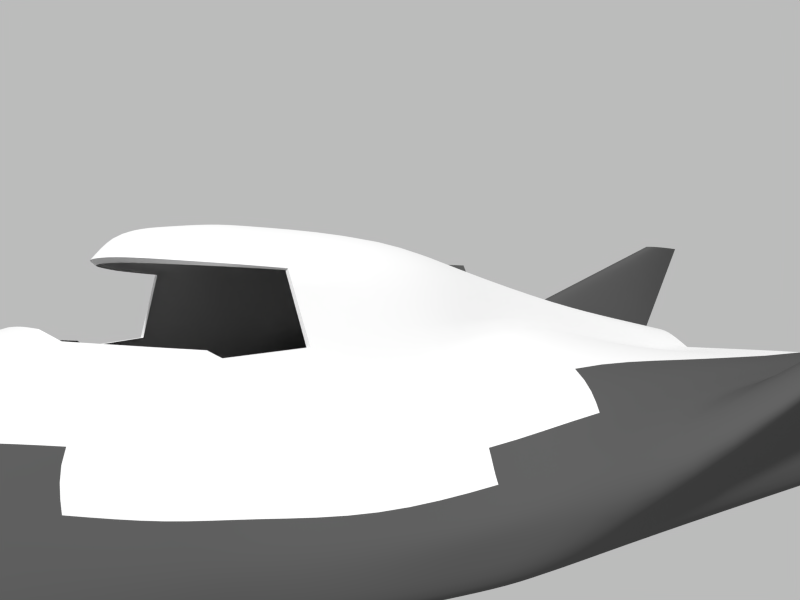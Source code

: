 # Source: dreamchaser.blend  (saved by Blender 2.71.0; exported with 4.5.12 LTS)
import bpy
from mathutils import Matrix  # noqa: F401  (used for matrix-valued properties, if any)

bpy.ops.wm.read_factory_settings(use_empty=True)
scene = bpy.context.scene
scene.name = 'Scene'

# ---- collections
col_collection_1 = bpy.data.collections.new('Collection 1'); scene.collection.children.link(col_collection_1)
col_collection_10 = bpy.data.collections.new('Collection 10'); scene.collection.children.link(col_collection_10)
col_collection_10.hide_render = True
col_collection_10.hide_viewport = True

# ---- materials (node trees are filled in below, after node groups)
mat_body = bpy.data.materials.new('body')
mat_body.alpha_threshold = 0.0
mat_body.use_transparent_shadow = False
mat_body.roughness = 0.5
mat_body.specular_intensity = 1.0
mat_body.line_color = (0.0, 0.0, 0.0, 1.0)
mat_heatshield = bpy.data.materials.new('heatshield')
mat_heatshield.alpha_threshold = 0.0
mat_heatshield.use_transparent_shadow = False
mat_heatshield.diffuse_color = (0.08714, 0.08714, 0.08714, 1.0)
mat_heatshield.roughness = 0.5
mat_heatshield.line_color = (0.0, 0.0, 0.0, 1.0)
mat_window = bpy.data.materials.new('window')
mat_window.alpha_threshold = 0.0
mat_window.use_transparent_shadow = False
mat_window.diffuse_color = (0.2201, 0.2266, 0.1674, 1.0)
mat_window.roughness = 0.5
mat_window.specular_intensity = 1.0
mat_window.line_color = (0.0, 0.0, 0.0, 1.0)
mat_wheel = bpy.data.materials.new('wheel')
mat_wheel.alpha_threshold = 0.0
mat_wheel.use_transparent_shadow = False
mat_wheel.diffuse_color = (0.1329, 0.1329, 0.1329, 1.0)
mat_wheel.roughness = 0.5
mat_wheel.line_color = (0.0, 0.0, 0.0, 1.0)

# ---- material node trees

# ---- world
world_world = bpy.data.worlds.new('World'); scene.world = world_world
world_world.use_nodes = True; world_world.node_tree.nodes.clear()
_N = world_world.node_tree.nodes; _L = world_world.node_tree.links
n0 = _N.new('ShaderNodeOutputWorld'); n0.name = 'World Output'; n0.location = (300, 300)
n1 = _N.new('ShaderNodeBackground'); n1.name = 'Background'; n1.location = (10, 300)
n2 = _N.new('ShaderNodeRGB'); n2.name = 'RGB'; n2.location = (-180, 300)
n2.outputs[0].default_value = (0.5, 0.5, 0.5, 1.0)
_L.new(n1.outputs[0], n0.inputs[0])
_L.new(n2.outputs[0], n1.inputs[0])
n0.is_active_output = True
world_world.color = (0.05088, 0.05088, 0.05088)
world_world.use_sun_shadow = False
world_world.sun_shadow_jitter_overblur = 0.0
world_world.cycles.sampling_method = 'MANUAL'
world_world.cycles.sample_map_resolution = 256

# ---- cameras
cam_camera = bpy.data.cameras.new('camera')
cam_camera.clip_end = 100.0
cam_camera.lens = 35.0
cam_camera.sensor_width = 32.0
cam_camera.sensor_height = 18.0
cam_camera.dof.focus_distance = 0.0
cam_camera.dof.aperture_fstop = 128.0

# ---- meshes
me_body = bpy.data.meshes.new('body')
me_body.from_pydata([(0.0, 3.9, -0.7238), (1.7, 3.9, -0.7238), (2.044, 3.9, -0.7098), (2.142, 3.9, -0.4909), (2.142, 3.9, 0.3713), (0.0, 0.9, -0.7238), (1.597, 0.9, -0.7238), (1.921, 0.9, -0.7098), (2.122, 0.9, -0.2624), (2.046, 0.9, -0.4315), (2.506, 0.8686, -0.01755), (2.142, 3.9, 0.2203), (3.3, 4.6, 1.5), (3.4, 4.0, 1.5), (0.0, -0.9653, -0.7238), (1.597, -0.9653, -0.7238), (1.869, -0.9238, -0.7098), (2.194, -0.2, -0.3504), (2.408, 0.8825, 0.08199), (3.362, 4.0, 1.5), (2.15, -0.2, -0.1166), (2.135, 1.051, 0.2141), (3.32, 4.028, 1.5), (0.7805, -4.025, -0.04262), (2.049, -0.2, 0.05425), (2.06, 3.9, 0.4512), (1.9, 3.9, 0.4911), (0.5, 3.9, 0.4911), (0.0, 3.35e-08, 0.562), (-0.1096, 3.35e-08, 0.5512), (-0.2151, 3.35e-08, 0.5192), (-0.3122, 3.35e-08, 0.4673), (-0.3974, 3.35e-08, 0.3974), (-0.4673, 3.35e-08, 0.3122), (-0.5192, 1.675e-08, 0.2151), (-0.5512, 8.375e-09, 0.1096), (-0.562, 3.993e-15, 4.243e-08), (-0.5512, -8.375e-09, -0.1096), (-0.5192, -1.675e-08, -0.2151), (-0.4673, -3.35e-08, -0.3122), (-0.3974, -3.35e-08, -0.3974), (-0.3122, -3.35e-08, -0.4673), (-0.2151, -3.35e-08, -0.5192), (-0.1096, -3.35e-08, -0.5512), (1.831e-07, -3.35e-08, -0.562), (0.1096, -3.35e-08, -0.5512), (0.2151, -3.35e-08, -0.5192), (0.3122, -3.35e-08, -0.4673), (0.3974, -3.35e-08, -0.3974), (0.4673, -3.35e-08, -0.3122), (0.5192, -1.675e-08, -0.2151), (0.5512, -8.375e-09, -0.1096), (0.562, 6.389e-14, 5.427e-07), (0.5512, 8.375e-09, 0.1096), (0.5192, 1.675e-08, 0.2151), (0.4673, 3.35e-08, 0.3122), (0.3974, 3.35e-08, 0.3974), (0.3122, 3.35e-08, 0.4673), (0.2151, 3.35e-08, 0.5192), (0.1096, 3.35e-08, 0.5512), (0.3031, 3.9, 0.6399), (0.1789, 3.9, 0.6833), (0.0, 3.9, 0.7024), (0.8476, 0.2941, 0.8845), (0.7066, 0.3063, 1.054), (0.3961, 0.3197, 1.233), (0.0, 0.3242, 1.355), (0.0, 1.9, 0.9899), (0.2505, 1.9, 0.9509), (0.4243, 1.9, 0.8622), (0.711, 1.9, 0.6176), (1.932, -0.2, 0.2663), (1.673, 0.04953, 0.5707), (1.765, 1.462, 0.5295), (2.021, 1.354, 0.373), (1.684, -1.772, -0.3059), (1.602, -1.772, -0.1696), (1.001, -1.742, 0.7195), (0.7854, -1.742, 1.192), (0.4067, -1.597, 1.472), (4.778e-10, -1.554, 1.521), (1.456, -1.772, -0.03126), (1.139, -1.749, 0.5246), (1.705, -1.772, -0.4635), (0.0, -1.772, -0.7238), (1.374, -1.772, -0.7238), (1.652, -1.772, -0.7098), (1.311, -2.801, -0.2914), (1.207, -2.789, -0.1077), (1.014, -2.877, 0.2167), (0.8735, -2.365, 0.6609), (1.331, -2.756, -0.4756), (0.0, -2.801, -0.7141), (1.047, -2.801, -0.7141), (1.263, -2.801, -0.7001), (0.4466, -3.95, 0.5509), (0.676, -2.085, 1.214), (0.4066, -1.888, 1.475), (2.653e-10, -1.842, 1.508), (0.3012, -2.511, 1.25), (1.683, -0.8893, -0.1208), (1.579, -0.751, 0.04774), (1.338, -0.6274, 0.3013), (1.137, -0.6705, 0.6499), (0.6175, -0.6151, 1.451), (0.0, -0.6017, 1.494), (0.9328, -0.6473, 1.237), (1.919, -0.9929, -0.2557), (1.84, -1.09, -0.4555), (1.48, -1.331, -0.7238), (1.78, -1.312, -0.7098), (0.0, -1.331, -0.7238), (0.266, -2.378, 1.407), (0.0, -2.376, 1.445), (-1.799e-10, -2.546, 1.259), (0.8368, -2.344, 0.7209), (0.3334, -2.936, 0.7749), (-1.149e-09, -3.026, 0.8536), (0.5465, -3.506, 0.5762), (1.896, -0.5174, -0.7098), (2.029, 0.3612, -0.4309), (1.597, -0.5489, -0.7238), (0.0, -0.5489, -0.7238), (0.9372, -3.72, -0.1352), (0.8515, -3.713, 0.08039), (0.7137, -3.55, 0.354), (1.014, -3.735, -0.3447), (7.681e-09, -3.61, -0.6549), (0.8753, -3.61, -0.6549), (1.054, -3.608, -0.6411), (4.283e-10, -3.503, 0.7393), (0.7692, -3.886, 0.1128), (0.5823, -3.917, 0.3835), (0.7349, -4.118, -0.173), (1.938e-08, -4.28, -0.2692), (0.4447, -4.243, -0.2639), (0.5816, -4.222, -0.2358), (5.996e-10, -3.963, 0.6477), (0.4058, -4.417, 0.2078), (0.3269, -4.278, 0.4087), (0.4028, -4.385, 0.2831), (0.3934, -4.322, 0.3514), (6.118e-10, -4.311, 0.5087), (0.3774, -4.436, 0.1339), (2.832e-08, -4.501, 0.01057), (0.1984, -4.485, 0.03067), (0.3342, -4.441, 0.06357), (0.0, -4.51, 0.2372), (0.2054, -4.49, 0.1418), (5.334e-19, -4.527, 0.1431), (0.2206, -4.468, 0.2285), (0.5251, -3.504, 0.6128), (0.3863, -3.954, 0.5879), (0.2634, -4.259, 0.4564), (0.234, -3.502, 0.6859), (0.271, -3.96, 0.6214), (0.2035, -4.243, 0.4931), (0.2171, -3.012, 0.8406), (0.1196, -3.505, 0.7205), (0.1301, -3.969, 0.6447), (0.1218, -4.274, 0.5075), (-1.277e-10, -4.49, 0.3178), (0.2206, -4.447, 0.3125), (-1.505e-10, -4.455, 0.3794), (0.2174, -4.416, 0.3621), (-2.964e-10, -4.422, 0.4278), (0.1925, -4.367, 0.4234), (-2.143e-10, -4.375, 0.4664), (0.1583, -4.319, 0.4615), (1.38, -2.386, -0.7098), (1.431, -2.386, -0.4859), (1.139, -2.386, -0.7238), (0.0, -2.386, -0.7238), (1.421, -2.386, -0.2973), (1.308, -2.372, -0.1248), (1.162, -2.324, 0.09561), (0.9658, -2.264, 0.5575), (0.877, -2.262, 0.6743), (0.4848, -2.281, 1.207), (2.139, 2.511, 0.2947), (0.0, 3.0, 0.8298), (0.2166, 3.0, 0.8014), (0.367, 3.0, 0.7369), (0.6053, 3.0, 0.5005), (1.9, 3.0, 0.5005), (2.06, 3.0, 0.4512), (3.31, 4.321, 1.5), (0.3866, -2.22, 1.422), (0.5009, -2.307, 1.231), (1.59e-10, -2.181, 1.477), (0.9633, -1.742, 0.7195), (0.7594, -1.742, 1.182), (0.6623, -2.085, 1.197), (0.8429, -2.249, 0.6743), (0.806, -2.321, 0.7209), (0.3026, -2.92, 0.769), (0.3012, -2.468, 1.219), (-1.799e-10, -2.504, 1.228), (-1.149e-09, -2.981, 0.8226), (0.2171, -2.967, 0.8096), (0.7884, -2.808, 0.6429), (1.161, -3.193, -0.6714), (1.177, -3.232, -0.412), (0.9636, -3.194, -0.6854), (3.732e-09, -3.194, -0.6854), (1.129, -3.248, -0.2155), (1.034, -3.238, -0.01633), (0.868, -3.204, 0.2834), (-3.828e-10, -3.258, 0.7981), (0.723, -2.792, 0.6939), (0.2838, -3.211, 0.7317), (0.1685, -3.252, 0.7822), (0.0, 1.6, 0.88), (0.1, 1.6, 0.88), (0.0, 3.9, 0.68), (0.1, 3.029, 0.7558), (-3.725e-09, 3.92, 1.6), (0.05717, 3.989, 1.6), (-3.725e-09, 4.587, 1.6), (0.04614, 4.293, 1.6)], [(29, 28), (30, 29), (31, 30), (32, 31), (33, 32), (34, 33), (35, 34), (36, 35), (37, 36), (38, 37), (39, 38), (40, 39), (41, 40), (42, 41), (43, 42), (44, 43), (45, 44), (46, 45), (47, 46), (48, 47), (49, 48), (50, 49), (51, 50), (52, 51), (53, 52), (54, 53), (55, 54), (56, 55), (57, 56), (58, 57), (59, 58), (28, 59)], [(5, 0, 1, 6), (3, 11, 8, 9), (11, 4, 10, 8), (1, 2, 7, 6), (2, 3, 9, 7), (10, 4, 12, 13), (119, 120, 17, 16), (121, 119, 16, 15), (122, 121, 15, 14), (7, 9, 120, 119), (6, 7, 119, 121), (10, 13, 19, 18), (20, 18, 21, 24), (18, 19, 22, 21), (158, 130, 137, 159), (67, 66, 65, 68), (68, 65, 64, 69), (63, 64, 106, 103), (73, 72, 71, 74), (180, 67, 68, 181), (181, 68, 69, 182), (63, 72, 73, 70), (184, 73, 74, 185), (184, 183, 70, 73), (24, 21, 74, 71), (179, 185, 74, 21), (10, 17, 120, 8), (100, 101, 81, 76), (102, 103, 77, 82), (101, 102, 82, 81), (104, 105, 80, 79), (106, 104, 79, 78), (107, 100, 76, 75), (108, 107, 75, 83), (109, 110, 86, 85), (111, 109, 85, 84), (110, 108, 83, 86), (171, 169, 94, 93), (172, 171, 93, 92), (170, 173, 87, 91), (174, 175, 89, 88), (175, 176, 90, 89), (173, 174, 88, 87), (176, 82, 77, 177), (79, 80, 98, 97), (78, 79, 97, 96), (24, 71, 101, 100), (72, 63, 103, 102), (71, 72, 102, 101), (65, 66, 105, 104), (64, 65, 104, 106), (103, 106, 78, 77), (20, 24, 100, 107), (17, 20, 107, 108), (15, 16, 110, 109), (14, 15, 109, 111), (16, 17, 108, 110), (99, 188, 187, 112), (187, 188, 96, 97), (113, 114, 99, 112), (5, 6, 121, 122), (120, 9, 8), (201, 202, 126, 129), (203, 201, 129, 128), (204, 203, 128, 127), (202, 205, 123, 126), (206, 207, 125, 124), (205, 206, 124, 123), (207, 200, 118, 125), (179, 186, 12, 4), (125, 118, 95, 132), (129, 126, 133, 136), (128, 129, 136, 135), (127, 128, 135, 134), (126, 123, 23, 133), (124, 125, 132, 131), (123, 124, 131, 23), (159, 137, 142, 160), (132, 95, 139, 141), (23, 131, 140, 138), (131, 132, 141, 140), (136, 133, 143, 146), (135, 136, 146, 145), (134, 135, 145, 144), (133, 23, 138, 143), (148, 150, 147, 149), (200, 209, 151, 118), (143, 138, 150, 148), (118, 151, 152, 95), (144, 145, 148, 149), (146, 143, 148, 145), (95, 152, 153, 139), (69, 70, 183, 182), (151, 154, 155, 152), (152, 155, 156, 153), (209, 210, 154, 151), (211, 158, 154, 210), (154, 158, 159, 155), (155, 159, 160, 156), (208, 130, 158, 211), (147, 150, 162, 161), (140, 162, 150, 138), (161, 162, 164, 163), (141, 164, 162, 140), (163, 164, 166, 165), (139, 166, 164, 141), (165, 166, 168, 167), (153, 168, 166, 139), (153, 156, 160, 168), (142, 167, 168, 160), (169, 170, 91, 94), (85, 86, 169, 171), (84, 85, 171, 172), (83, 75, 173, 170), (76, 81, 175, 174), (81, 82, 176, 175), (75, 76, 174, 173), (90, 176, 177, 115), (86, 83, 170, 169), (62, 180, 181, 61), (61, 181, 182, 60), (63, 70, 69, 64), (26, 184, 185, 25), (26, 27, 183, 184), (4, 25, 185, 179), (21, 22, 186, 179), (0, 62, 61, 60, 27, 2, 1), (3, 2, 27, 26, 25, 4, 11), (10, 18, 20, 17), (97, 98, 189, 187), (182, 183, 27, 60), (177, 77, 190, 193), (78, 96, 192, 191), (77, 78, 191, 190), (116, 115, 194, 195), (99, 114, 197, 196), (187, 189, 113, 112), (178, 192, 96, 188), (188, 99, 196, 178), (117, 157, 199, 198), (157, 116, 195, 199), (115, 177, 193, 194), (94, 91, 202, 201), (93, 94, 201, 203), (92, 93, 203, 204), (91, 87, 205, 202), (88, 89, 207, 206), (87, 88, 206, 205), (89, 90, 200, 207), (90, 115, 209, 200), (115, 116, 210, 209), (157, 211, 210, 116), (117, 208, 211, 157), (215, 214, 218, 219), (213, 215, 219, 217), (212, 213, 217, 216), (216, 217, 219, 218)])
me_body.polygons.foreach_set('use_smooth', [True] * 157)
me_body.polygons.foreach_set('material_index', [1, 1, 1, 1, 1, 1, 1, 1, 1, 1, 1, 1, 1, 1, 0, 0, 0, 0, 1, 0, 0, 0, 1, 0, 1, 1, 1, 0, 0, 0, 0, 0, 1, 1, 1, 1, 1, 1, 1, 1, 0, 0, 1, 0, 0, 0, 1, 0, 0, 0, 0, 0, 1, 1, 1, 1, 1, 0, 0, 0, 1, 1, 1, 1, 1, 1, 1, 1, 0, 1, 0, 1, 1, 1, 1, 1, 1, 1, 1, 1, 1, 1, 1, 1, 1, 1, 0, 1, 0, 1, 1, 1, 0, 0, 1, 0, 0, 0, 1, 0, 1, 1, 1, 1, 1, 1, 1, 1, 1, 1, 1, 1, 1, 1, 0, 0, 1, 0, 1, 0, 0, 0, 1, 0, 1, 1, 0, 0, 1, 0, 0, 0, 0, 0, 0, 0, 0, 0, 0, 0, 0, 0, 1, 1, 1, 1, 0, 1, 0, 0, 0, 0, 0, 1, 1, 1, 1])
_k = set([(0, 1), (1, 2), (2, 3), (3, 11), (4, 11), (4, 12), (4, 25), (12, 13), (12, 186), (13, 19), (19, 22), (22, 186), (25, 26), (26, 27), (27, 60), (60, 61), (61, 62), (77, 78), (77, 177), (77, 190), (78, 96), (78, 191), (96, 188), (99, 114), (99, 188), (115, 116), (115, 177), (115, 194), (116, 157), (116, 195), (117, 157), (157, 199), (177, 193), (190, 191), (190, 193), (191, 192), (194, 195), (196, 197), (198, 199), (214, 218), (216, 217), (217, 219), (218, 219)])
me_body.attributes.new('sharp_edge', 'BOOLEAN', 'EDGE').data.foreach_set('value', [ (min(e.vertices), max(e.vertices)) in _k for e in me_body.edges])
_k = {(0, 1): 1.0, (3, 11): 1.0, (4, 11): 1.0, (1, 2): 1.0, (2, 3): 1.0, (12, 13): 1.0, (4, 12): 1.0, (13, 19): 1.0, (19, 22): 1.0, (4, 25): 1.0, (25, 26): 1.0, (26, 27): 1.0, (27, 60): 1.0, (60, 61): 1.0, (61, 62): 1.0, (27, 183): 1.0, (63, 70): 1.0, (77, 78): 1.0, (78, 96): 1.0, (63, 103): 1.0, (99, 114): 1.0, (115, 116): 1.0, (117, 157): 1.0, (77, 177): 1.0, (12, 186): 1.0, (154, 210): 1.0, (116, 157): 1.0, (157, 211): 1.0, (115, 177): 1.0, (96, 188): 1.0, (70, 183): 1.0, (22, 186): 1.0, (180, 181): 1.0, (181, 182): 1.0, (182, 183): 1.0, (184, 185): 1.0, (183, 184): 1.0, (99, 188): 1.0, (190, 191): 1.0, (191, 192): 1.0, (190, 193): 1.0, (177, 193): 1.0, (77, 190): 1.0, (78, 191): 1.0, (194, 195): 1.0, (116, 195): 1.0, (115, 194): 1.0, (196, 197): 1.0, (178, 192): 1.0, (178, 196): 1.0, (198, 199): 1.0, (157, 199): 1.0, (195, 199): 1.0, (193, 194): 1.0, (116, 210): 1.0, (158, 211): 1.0, (212, 213): 1.0, (213, 215): 1.0, (214, 215): 1.0, (216, 217): 1.0, (217, 219): 1.0, (218, 219): 1.0, (214, 218): 1.0}
me_body.attributes.new('crease_edge', 'FLOAT', 'EDGE').data.foreach_set('value', [_k.get((min(e.vertices), max(e.vertices)), 0.0) for e in me_body.edges])
me_body.materials.append(mat_body)
me_body.materials.append(mat_heatshield)
me_body.materials.append(mat_window)
me_body.use_remesh_preserve_volume = False
me_body.use_remesh_preserve_attributes = False
me_body.use_mirror_vertex_groups = False
me_body.update()
me_main_wheel = bpy.data.meshes.new('main wheel')
me_main_wheel.from_pydata([(1.55e-08, 9.521e-08, -0.2922), (0.1044, 8.709e-08, -0.2291), (0.09205, 9.088e-08, -0.2594), (0.06846, 9.385e-08, -0.278), (0.03962, 9.511e-08, -0.2895), (0.09898, 8.373e-08, -0.1456), (0.07992, 8.428e-08, -0.1233), (1.55e-08, -0.07562, -0.2822), (0.1044, -0.05928, -0.2212), (0.09205, -0.06714, -0.2506), (0.06846, -0.07195, -0.2685), (0.03962, -0.07493, -0.2796), (0.1044, -0.04425, -0.1651), (0.09898, -0.03767, -0.1406), (0.07992, -0.03192, -0.1191), (1.55e-08, -0.1461, -0.253), (0.1044, -0.1145, -0.1984), (0.09205, -0.1297, -0.2247), (0.06846, -0.139, -0.2407), (0.03962, -0.1448, -0.2507), (0.1044, -0.08548, -0.1481), (0.09898, -0.07278, -0.1261), (0.07992, -0.06167, -0.1068), (1.55e-08, -0.2066, -0.2066), (0.1044, -0.162, -0.162), (0.09205, -0.1834, -0.1834), (0.06846, -0.1966, -0.1966), (0.03962, -0.2047, -0.2047), (0.1044, -0.1209, -0.1209), (0.09898, -0.1029, -0.1029), (0.07992, -0.08722, -0.08722), (1.55e-08, -0.253, -0.1461), (0.1044, -0.1984, -0.1145), (0.09205, -0.2246, -0.1297), (0.06846, -0.2407, -0.139), (0.03962, -0.2507, -0.1448), (0.1044, -0.1481, -0.08548), (0.09898, -0.1261, -0.07278), (0.07992, -0.1068, -0.06167), (1.55e-08, -0.2822, -0.07563), (0.1044, -0.2212, -0.05928), (0.09205, -0.2506, -0.06714), (0.06846, -0.2685, -0.07195), (0.03962, -0.2796, -0.07493), (0.1044, -0.1651, -0.04425), (0.09898, -0.1406, -0.03767), (0.07992, -0.1191, -0.03193), (1.55e-08, -0.2922, -9.984e-07), (0.1044, -0.2291, -9.872e-07), (0.09205, -0.2594, -1.006e-06), (0.06846, -0.278, -9.909e-07), (0.03962, -0.2895, -9.984e-07), (0.1044, -0.171, -9.984e-07), (0.09898, -0.1456, -9.909e-07), (0.07992, -0.1233, -9.853e-07), (1.55e-08, -0.2822, 0.07562), (0.1044, -0.2212, 0.05928), (0.09205, -0.2506, 0.06714), (0.06846, -0.2685, 0.07195), (0.03962, -0.2796, 0.07493), (0.1044, -0.1651, 0.04425), (0.09898, -0.1406, 0.03767), (0.07992, -0.1191, 0.03192), (1.55e-08, -0.253, 0.1461), (0.1044, -0.1984, 0.1145), (0.09205, -0.2247, 0.1297), (0.06846, -0.2407, 0.139), (0.03962, -0.2507, 0.1448), (0.1044, -0.1481, 0.08548), (0.09898, -0.1261, 0.07278), (0.07992, -0.1068, 0.06167), (1.55e-08, -0.2066, 0.2066), (0.1044, -0.162, 0.162), (0.09205, -0.1834, 0.1834), (0.06846, -0.1966, 0.1966), (0.03962, -0.2047, 0.2047), (0.1044, -0.1209, 0.1209), (0.09898, -0.1029, 0.1029), (0.07992, -0.08722, 0.08722), (1.55e-08, -0.1461, 0.253), (0.1044, -0.1145, 0.1984), (0.09205, -0.1297, 0.2246), (0.06846, -0.139, 0.2407), (0.03962, -0.1448, 0.2507), (0.1044, -0.08548, 0.1481), (0.09898, -0.07278, 0.1261), (0.07992, -0.06167, 0.1068), (1.55e-08, -0.07563, 0.2822), (0.1044, -0.05928, 0.2212), (0.09205, -0.06714, 0.2506), (0.06846, -0.07195, 0.2685), (0.03962, -0.07493, 0.2796), (0.1044, -0.04425, 0.1651), (0.09898, -0.03767, 0.1406), (0.07992, -0.03193, 0.1191), (1.55e-08, -8.792e-07, 0.2922), (0.1044, -8.643e-07, 0.2291), (0.09205, -8.717e-07, 0.2594), (0.06846, -8.494e-07, 0.278), (0.03962, -8.941e-07, 0.2895), (0.1044, -8.717e-07, 0.171), (0.09898, -8.68e-07, 0.1456), (0.07992, -8.699e-07, 0.1233), (1.55e-08, 0.07562, 0.2822), (0.1044, 0.05928, 0.2212), (0.09205, 0.06714, 0.2506), (0.06846, 0.07195, 0.2685), (0.03962, 0.07493, 0.2796), (0.1044, 0.04425, 0.1651), (0.09898, 0.03767, 0.1406), (0.07992, 0.03192, 0.1191), (1.55e-08, 0.1461, 0.253), (0.1044, 0.1145, 0.1984), (0.09205, 0.1297, 0.2246), (0.06846, 0.139, 0.2407), (0.03962, 0.1448, 0.2507), (0.1044, 0.08548, 0.1481), (0.09898, 0.07278, 0.1261), (0.07992, 0.06167, 0.1068), (1.55e-08, 0.2066, 0.2066), (0.1044, 0.162, 0.162), (0.09205, 0.1834, 0.1834), (0.06846, 0.1966, 0.1966), (0.03962, 0.2047, 0.2047), (0.1044, 0.1209, 0.1209), (0.09898, 0.1029, 0.1029), (0.07992, 0.08722, 0.08722), (1.55e-08, 0.253, 0.1461), (0.1044, 0.1984, 0.1145), (0.09205, 0.2246, 0.1297), (0.06846, 0.2407, 0.139), (0.03962, 0.2507, 0.1448), (0.1044, 0.1481, 0.08548), (0.09898, 0.1261, 0.07278), (0.07992, 0.1068, 0.06167), (1.55e-08, 0.2822, 0.07562), (0.1044, 0.2212, 0.05928), (0.09205, 0.2506, 0.06714), (0.06846, 0.2685, 0.07195), (0.03962, 0.2796, 0.07493), (0.1044, 0.1651, 0.04425), (0.09898, 0.1406, 0.03767), (0.07992, 0.1191, 0.03192), (1.55e-08, 0.2922, -1.49e-08), (0.1044, 0.2291, -2.608e-08), (0.09205, 0.2594, -3.725e-08), (0.06846, 0.278, -9.686e-08), (0.03962, 0.2895, -1.49e-08), (0.1044, 0.171, -3.725e-08), (0.09898, 0.1456, -4.47e-08), (0.07992, 0.1233, -3.725e-08), (1.55e-08, 0.2822, -0.07562), (0.1044, 0.2212, -0.05928), (0.09205, 0.2506, -0.06714), (0.06846, 0.2685, -0.07195), (0.03962, 0.2796, -0.07493), (0.1044, 0.1651, -0.04425), (0.09898, 0.1406, -0.03767), (0.07992, 0.1191, -0.03192), (1.55e-08, 0.253, -0.1461), (0.1044, 0.1984, -0.1145), (0.09205, 0.2246, -0.1297), (0.06846, 0.2407, -0.139), (0.03962, 0.2507, -0.1448), (0.1044, 0.1481, -0.08548), (0.09898, 0.1261, -0.07278), (0.07992, 0.1068, -0.06167), (1.55e-08, 0.2066, -0.2066), (0.1044, 0.162, -0.162), (0.09205, 0.1834, -0.1834), (0.06846, 0.1966, -0.1966), (0.03962, 0.2047, -0.2047), (0.1044, 0.1209, -0.1209), (0.09898, 0.1029, -0.1029), (0.07992, 0.08722, -0.08722), (1.55e-08, 0.1461, -0.253), (0.1044, 0.1145, -0.1984), (0.09205, 0.1297, -0.2247), (0.06846, 0.139, -0.2407), (0.03962, 0.1448, -0.2507), (0.1044, 0.08548, -0.1481), (0.09898, 0.07278, -0.1261), (0.07992, 0.06167, -0.1068), (1.55e-08, 0.07562, -0.2822), (0.1044, 0.05928, -0.2212), (0.09205, 0.06714, -0.2506), (0.06846, 0.07195, -0.2685), (0.03962, 0.07493, -0.2796), (0.1044, 0.04425, -0.1651), (0.09898, 0.03767, -0.1406), (0.07992, 0.03192, -0.1191), (0.1044, 6.706e-08, -0.171)], [], [(5, 6, 14, 13), (0, 4, 11, 7), (4, 3, 10, 11), (3, 2, 9, 10), (2, 1, 8, 9), (13, 14, 22, 21), (12, 13, 21, 20), (8, 12, 20, 16), (7, 11, 19, 15), (11, 10, 18, 19), (10, 9, 17, 18), (9, 8, 16, 17), (21, 22, 30, 29), (20, 21, 29, 28), (16, 20, 28, 24), (15, 19, 27, 23), (19, 18, 26, 27), (18, 17, 25, 26), (17, 16, 24, 25), (29, 30, 38, 37), (28, 29, 37, 36), (24, 28, 36, 32), (23, 27, 35, 31), (27, 26, 34, 35), (26, 25, 33, 34), (25, 24, 32, 33), (37, 38, 46, 45), (36, 37, 45, 44), (32, 36, 44, 40), (31, 35, 43, 39), (35, 34, 42, 43), (34, 33, 41, 42), (33, 32, 40, 41), (45, 46, 54, 53), (44, 45, 53, 52), (40, 44, 52, 48), (39, 43, 51, 47), (43, 42, 50, 51), (42, 41, 49, 50), (41, 40, 48, 49), (53, 54, 62, 61), (52, 53, 61, 60), (48, 52, 60, 56), (47, 51, 59, 55), (51, 50, 58, 59), (50, 49, 57, 58), (49, 48, 56, 57), (61, 62, 70, 69), (60, 61, 69, 68), (56, 60, 68, 64), (55, 59, 67, 63), (59, 58, 66, 67), (58, 57, 65, 66), (57, 56, 64, 65), (69, 70, 78, 77), (68, 69, 77, 76), (64, 68, 76, 72), (63, 67, 75, 71), (67, 66, 74, 75), (66, 65, 73, 74), (65, 64, 72, 73), (77, 78, 86, 85), (76, 77, 85, 84), (72, 76, 84, 80), (71, 75, 83, 79), (75, 74, 82, 83), (74, 73, 81, 82), (73, 72, 80, 81), (85, 86, 94, 93), (84, 85, 93, 92), (80, 84, 92, 88), (79, 83, 91, 87), (83, 82, 90, 91), (82, 81, 89, 90), (81, 80, 88, 89), (93, 94, 102, 101), (92, 93, 101, 100), (88, 92, 100, 96), (87, 91, 99, 95), (91, 90, 98, 99), (90, 89, 97, 98), (89, 88, 96, 97), (101, 102, 110, 109), (100, 101, 109, 108), (96, 100, 108, 104), (95, 99, 107, 103), (99, 98, 106, 107), (98, 97, 105, 106), (97, 96, 104, 105), (109, 110, 118, 117), (108, 109, 117, 116), (104, 108, 116, 112), (103, 107, 115, 111), (107, 106, 114, 115), (106, 105, 113, 114), (105, 104, 112, 113), (117, 118, 126, 125), (116, 117, 125, 124), (112, 116, 124, 120), (111, 115, 123, 119), (115, 114, 122, 123), (114, 113, 121, 122), (113, 112, 120, 121), (125, 126, 134, 133), (124, 125, 133, 132), (120, 124, 132, 128), (119, 123, 131, 127), (123, 122, 130, 131), (122, 121, 129, 130), (121, 120, 128, 129), (133, 134, 142, 141), (132, 133, 141, 140), (128, 132, 140, 136), (127, 131, 139, 135), (131, 130, 138, 139), (130, 129, 137, 138), (129, 128, 136, 137), (141, 142, 150, 149), (140, 141, 149, 148), (136, 140, 148, 144), (135, 139, 147, 143), (139, 138, 146, 147), (138, 137, 145, 146), (137, 136, 144, 145), (149, 150, 158, 157), (148, 149, 157, 156), (144, 148, 156, 152), (143, 147, 155, 151), (147, 146, 154, 155), (146, 145, 153, 154), (145, 144, 152, 153), (157, 158, 166, 165), (156, 157, 165, 164), (152, 156, 164, 160), (151, 155, 163, 159), (155, 154, 162, 163), (154, 153, 161, 162), (153, 152, 160, 161), (165, 166, 174, 173), (164, 165, 173, 172), (160, 164, 172, 168), (159, 163, 171, 167), (163, 162, 170, 171), (162, 161, 169, 170), (161, 160, 168, 169), (173, 174, 182, 181), (172, 173, 181, 180), (168, 172, 180, 176), (167, 171, 179, 175), (171, 170, 178, 179), (170, 169, 177, 178), (169, 168, 176, 177), (181, 182, 190, 189), (180, 181, 189, 188), (176, 180, 188, 184), (175, 179, 187, 183), (179, 178, 186, 187), (178, 177, 185, 186), (177, 176, 184, 185), (191, 5, 13, 12), (1, 191, 12, 8), (189, 190, 6, 5), (188, 189, 5, 191), (184, 188, 191, 1), (183, 187, 4, 0), (187, 186, 3, 4), (186, 185, 2, 3), (185, 184, 1, 2), (6, 190, 182, 174, 166, 158, 150, 142, 134, 126, 118, 110, 102, 94, 86, 78, 70, 62, 54, 46, 38, 30, 22, 14)])
me_main_wheel.polygons.foreach_set('use_smooth', [True] * 169)
me_main_wheel.polygons.foreach_set('material_index', [0, 0, 0, 0, 0, 0, 0, 0, 0, 0, 0, 0, 0, 0, 0, 0, 0, 0, 0, 0, 0, 0, 0, 0, 0, 0, 0, 0, 0, 0, 0, 0, 0, 0, 0, 0, 0, 0, 0, 0, 0, 0, 0, 0, 0, 0, 0, 0, 0, 0, 0, 0, 0, 0, 0, 0, 0, 0, 0, 0, 0, 0, 0, 0, 0, 0, 0, 0, 0, 0, 0, 0, 0, 0, 0, 0, 0, 0, 0, 0, 0, 0, 0, 0, 0, 0, 0, 0, 0, 0, 0, 0, 0, 0, 0, 0, 0, 0, 0, 0, 0, 0, 0, 0, 0, 0, 0, 0, 0, 0, 0, 0, 0, 0, 0, 0, 0, 0, 0, 0, 0, 0, 0, 0, 0, 0, 0, 0, 0, 0, 0, 0, 0, 0, 0, 0, 0, 0, 0, 0, 0, 0, 0, 0, 0, 0, 0, 0, 0, 0, 0, 0, 0, 0, 0, 0, 0, 0, 0, 0, 0, 0, 0, 0, 0, 0, 0, 0, 1])
_k = set([(6, 14), (6, 190), (14, 22), (22, 30), (30, 38), (38, 46), (46, 54), (54, 62), (62, 70), (70, 78), (78, 86), (86, 94), (94, 102), (102, 110), (110, 118), (118, 126), (126, 134), (134, 142), (142, 150), (150, 158), (158, 166), (166, 174), (174, 182), (182, 190)])
me_main_wheel.attributes.new('sharp_edge', 'BOOLEAN', 'EDGE').data.foreach_set('value', [ (min(e.vertices), max(e.vertices)) in _k for e in me_main_wheel.edges])
me_main_wheel.materials.append(mat_wheel)
me_main_wheel.materials.append(mat_body)
me_main_wheel.use_remesh_preserve_volume = False
me_main_wheel.use_remesh_preserve_attributes = False
me_main_wheel.use_mirror_vertex_groups = False
me_main_wheel.update()
me_nose_wheel = bpy.data.meshes.new('nose wheel')
me_nose_wheel.from_pydata([(0.1539, 2.427e-09, -0.2316), (0.2023, 7.62e-10, -0.2015), (0.2162, -8.307e-09, -0.151), (0.2074, -7.183e-09, -0.1087), (0.1829, 3.224e-09, -0.223), (0.2133, -2.307e-09, -0.1719), (0.2137, -8.146e-09, -0.1226), (0.2, 0.0, -0.1), (0.1539, -0.05994, -0.2237), (0.2023, -0.05216, -0.1947), (0.2162, -0.03908, -0.1458), (0.2074, -0.02812, -0.105), (0.1829, -0.05771, -0.2154), (0.2133, -0.04449, -0.166), (0.2137, -0.03173, -0.1184), (0.2, -0.02588, -0.09659), (0.1539, -0.1158, -0.2006), (0.2023, -0.1008, -0.1745), (0.2162, -0.07549, -0.1308), (0.2074, -0.05433, -0.09411), (0.1829, -0.1115, -0.1931), (0.2133, -0.08595, -0.1489), (0.2137, -0.06131, -0.1062), (0.2, -0.05, -0.0866), (0.1539, -0.1638, -0.1638), (0.2023, -0.1425, -0.1425), (0.2162, -0.1068, -0.1068), (0.2074, -0.07684, -0.07684), (0.1829, -0.1577, -0.1577), (0.2133, -0.1216, -0.1216), (0.2137, -0.0867, -0.0867), (0.2, -0.07071, -0.07071), (0.1539, -0.2006, -0.1158), (0.2023, -0.1745, -0.1008), (0.2162, -0.1308, -0.07549), (0.2074, -0.09411, -0.05433), (0.1829, -0.1931, -0.1115), (0.2133, -0.1489, -0.08595), (0.2137, -0.1062, -0.06131), (0.2, -0.0866, -0.05), (0.1539, -0.2237, -0.05994), (0.2023, -0.1947, -0.05216), (0.2162, -0.1458, -0.03908), (0.2074, -0.105, -0.02813), (0.1829, -0.2154, -0.05771), (0.2133, -0.166, -0.04449), (0.2137, -0.1184, -0.03173), (0.2, -0.09659, -0.02588), (0.1539, -0.2316, -5.253e-07), (0.2023, -0.2015, -5.327e-07), (0.2162, -0.151, -5.215e-07), (0.2074, -0.1087, -5.122e-07), (0.1829, -0.223, -5.364e-07), (0.2133, -0.1719, -5.29e-07), (0.2137, -0.1226, -5.085e-07), (0.2, -0.1, -5.234e-07), (0.1539, -0.2237, 0.05994), (0.2023, -0.1947, 0.05216), (0.2162, -0.1458, 0.03908), (0.2074, -0.105, 0.02812), (0.1829, -0.2154, 0.05771), (0.2133, -0.166, 0.04449), (0.2137, -0.1184, 0.03173), (0.2, -0.09659, 0.02588), (0.1539, -0.2006, 0.1158), (0.2023, -0.1745, 0.1008), (0.2162, -0.1308, 0.07549), (0.2074, -0.09411, 0.05433), (0.1829, -0.1931, 0.1115), (0.2133, -0.1489, 0.08595), (0.2137, -0.1062, 0.06131), (0.2, -0.0866, 0.05), (0.1539, -0.1638, 0.1638), (0.2023, -0.1425, 0.1425), (0.2162, -0.1068, 0.1068), (0.2074, -0.07684, 0.07684), (0.1829, -0.1577, 0.1577), (0.2133, -0.1216, 0.1216), (0.2137, -0.0867, 0.0867), (0.2, -0.07071, 0.07071), (0.1539, -0.1158, 0.2006), (0.2023, -0.1008, 0.1745), (0.2162, -0.07549, 0.1308), (0.2074, -0.05433, 0.09411), (0.1829, -0.1115, 0.1931), (0.2133, -0.08595, 0.1489), (0.2137, -0.06131, 0.1062), (0.2, -0.05, 0.0866), (0.1539, -0.05994, 0.2237), (0.2023, -0.05216, 0.1947), (0.2162, -0.03908, 0.1458), (0.2074, -0.02813, 0.105), (0.1829, -0.05771, 0.2154), (0.2133, -0.04449, 0.166), (0.2137, -0.03174, 0.1184), (0.2, -0.02588, 0.09659), (0.12, -0.06023, 0.2248), (0.1539, -9.499e-07, 0.2316), (0.2023, -9.649e-07, 0.2015), (0.2162, -9.276e-07, 0.151), (0.2074, -9.146e-07, 0.1087), (0.1829, -9.462e-07, 0.223), (0.2133, -9.313e-07, 0.1719), (0.2137, -9.09e-07, 0.1226), (0.2, -9.276e-07, 0.1), (0.1539, 0.05994, 0.2237), (0.2023, 0.05216, 0.1947), (0.2162, 0.03907, 0.1458), (0.2074, 0.02812, 0.105), (0.1829, 0.05771, 0.2154), (0.2133, 0.04449, 0.166), (0.2137, 0.03173, 0.1184), (0.2, 0.02588, 0.09659), (0.12, 0.06023, 0.2248), (0.1539, 0.1158, 0.2006), (0.2023, 0.1008, 0.1745), (0.2162, 0.07549, 0.1308), (0.2074, 0.05433, 0.09411), (0.1829, 0.1115, 0.1931), (0.2133, 0.08595, 0.1489), (0.2137, 0.06131, 0.1062), (0.2, 0.05, 0.0866), (0.12, 0.1164, 0.2015), (0.1539, 0.1638, 0.1638), (0.2023, 0.1425, 0.1425), (0.2162, 0.1068, 0.1068), (0.2074, 0.07684, 0.07684), (0.1829, 0.1577, 0.1577), (0.2133, 0.1216, 0.1216), (0.2137, 0.0867, 0.0867), (0.2, 0.07071, 0.07071), (0.12, 0.1646, 0.1646), (0.1539, 0.2006, 0.1158), (0.2023, 0.1745, 0.1008), (0.2162, 0.1307, 0.07549), (0.2074, 0.09411, 0.05433), (0.1829, 0.1931, 0.1115), (0.2133, 0.1489, 0.08595), (0.2137, 0.1062, 0.06131), (0.2, 0.0866, 0.05), (0.12, 0.2015, 0.1164), (0.1539, 0.2237, 0.05994), (0.2023, 0.1947, 0.05216), (0.2162, 0.1458, 0.03908), (0.2074, 0.105, 0.02813), (0.1829, 0.2154, 0.05771), (0.2133, 0.166, 0.04449), (0.2137, 0.1184, 0.03173), (0.2, 0.09659, 0.02588), (0.12, 0.2248, 0.06023), (0.1539, 0.2316, 4.582e-07), (0.2023, 0.2015, 4.88e-07), (0.2162, 0.151, 4.359e-07), (0.2074, 0.1087, 4.154e-07), (0.1829, 0.223, 4.396e-07), (0.2133, 0.1719, 4.284e-07), (0.2137, 0.1226, 4.079e-07), (0.2, 0.1, 4.191e-07), (0.1539, 0.2237, -0.05994), (0.2023, 0.1947, -0.05216), (0.2162, 0.1458, -0.03908), (0.2074, 0.105, -0.02812), (0.1829, 0.2154, -0.05771), (0.2133, 0.166, -0.04449), (0.2137, 0.1184, -0.03173), (0.2, 0.09659, -0.02588), (0.1539, 0.2006, -0.1158), (0.2023, 0.1745, -0.1008), (0.2162, 0.1308, -0.07549), (0.2074, 0.09411, -0.05433), (0.1829, 0.1931, -0.1115), (0.2133, 0.1489, -0.08595), (0.2137, 0.1062, -0.06131), (0.2, 0.0866, -0.05), (0.12, 0.2015, -0.1164), (0.1539, 0.1638, -0.1638), (0.2023, 0.1425, -0.1425), (0.2162, 0.1068, -0.1068), (0.2074, 0.07684, -0.07684), (0.1829, 0.1577, -0.1577), (0.2133, 0.1216, -0.1216), (0.2137, 0.0867, -0.0867), (0.2, 0.07071, -0.07071), (0.12, 0.1646, -0.1646), (0.1539, 0.1158, -0.2006), (0.2023, 0.1008, -0.1745), (0.2162, 0.07549, -0.1308), (0.2074, 0.05433, -0.09411), (0.1829, 0.1115, -0.1931), (0.2133, 0.08595, -0.1489), (0.2137, 0.06131, -0.1062), (0.2, 0.05, -0.0866), (0.1539, 0.05994, -0.2237), (0.2023, 0.05216, -0.1947), (0.2162, 0.03908, -0.1458), (0.2074, 0.02812, -0.105), (0.1829, 0.05771, -0.2154), (0.2133, 0.04449, -0.166), (0.2137, 0.03173, -0.1184), (0.2, 0.02588, -0.09659), (0.08614, 2.427e-09, -0.2316), (0.03766, 7.62e-10, -0.2015), (0.0238, -8.307e-09, -0.151), (0.03265, -7.183e-09, -0.1087), (0.05709, 3.224e-09, -0.223), (0.02669, -2.307e-09, -0.1719), (0.0263, -8.146e-09, -0.1226), (0.04, 0.0, -0.1), (0.12, 1.214e-09, -0.2327), (0.08614, -0.05994, -0.2237), (0.03766, -0.05216, -0.1947), (0.0238, -0.03908, -0.1458), (0.03265, -0.02812, -0.105), (0.05709, -0.05771, -0.2154), (0.02669, -0.04449, -0.166), (0.0263, -0.03173, -0.1184), (0.04, -0.02588, -0.09659), (0.12, -0.06023, -0.2248), (0.08614, -0.1158, -0.2006), (0.03766, -0.1008, -0.1745), (0.0238, -0.07549, -0.1308), (0.03265, -0.05433, -0.09411), (0.05709, -0.1115, -0.1931), (0.02669, -0.08595, -0.1489), (0.0263, -0.06131, -0.1062), (0.04, -0.05, -0.0866), (0.12, -0.1164, -0.2015), (0.08614, -0.1638, -0.1638), (0.03766, -0.1425, -0.1425), (0.0238, -0.1068, -0.1068), (0.03265, -0.07684, -0.07684), (0.05709, -0.1577, -0.1577), (0.02669, -0.1216, -0.1216), (0.0263, -0.0867, -0.0867), (0.04, -0.07071, -0.07071), (0.12, -0.1646, -0.1646), (0.08614, -0.2006, -0.1158), (0.03766, -0.1745, -0.1008), (0.0238, -0.1308, -0.07549), (0.03265, -0.09411, -0.05433), (0.05709, -0.1931, -0.1115), (0.02669, -0.1489, -0.08595), (0.0263, -0.1062, -0.06131), (0.04, -0.0866, -0.05), (0.12, -0.2015, -0.1164), (0.08614, -0.2237, -0.05994), (0.03766, -0.1947, -0.05216), (0.0238, -0.1458, -0.03908), (0.03265, -0.105, -0.02813), (0.05709, -0.2154, -0.05771), (0.02669, -0.166, -0.04449), (0.0263, -0.1184, -0.03173), (0.04, -0.09659, -0.02588), (0.12, -0.2248, -0.06023), (0.08614, -0.2316, -5.253e-07), (0.03766, -0.2015, -5.327e-07), (0.0238, -0.151, -5.215e-07), (0.03265, -0.1087, -5.122e-07), (0.05709, -0.223, -5.364e-07), (0.02669, -0.1719, -5.29e-07), (0.0263, -0.1226, -5.085e-07), (0.04, -0.1, -5.234e-07), (0.12, -0.2327, -5.29e-07), (0.08614, -0.2237, 0.05994), (0.03766, -0.1947, 0.05216), (0.0238, -0.1458, 0.03908), (0.03265, -0.105, 0.02812), (0.05709, -0.2154, 0.05771), (0.02669, -0.166, 0.04449), (0.0263, -0.1184, 0.03173), (0.04, -0.09659, 0.02588), (0.12, -0.2248, 0.06023), (0.08614, -0.2006, 0.1158), (0.03766, -0.1745, 0.1008), (0.0238, -0.1308, 0.07549), (0.03265, -0.09411, 0.05433), (0.05709, -0.1931, 0.1115), (0.02669, -0.1489, 0.08595), (0.0263, -0.1062, 0.06131), (0.04, -0.0866, 0.05), (0.12, -0.2015, 0.1164), (0.08614, -0.1638, 0.1638), (0.03766, -0.1425, 0.1425), (0.0238, -0.1068, 0.1068), (0.03265, -0.07684, 0.07684), (0.05709, -0.1577, 0.1577), (0.02669, -0.1216, 0.1216), (0.0263, -0.0867, 0.0867), (0.04, -0.07071, 0.07071), (0.12, -0.1646, 0.1646), (0.08614, -0.1158, 0.2006), (0.03766, -0.1008, 0.1745), (0.0238, -0.07549, 0.1308), (0.03265, -0.05433, 0.09411), (0.05709, -0.1115, 0.1931), (0.02669, -0.08595, 0.1489), (0.0263, -0.06131, 0.1062), (0.04, -0.05, 0.0866), (0.12, -0.1164, 0.2015), (0.08614, -0.05994, 0.2237), (0.03766, -0.05216, 0.1947), (0.0238, -0.03908, 0.1458), (0.03265, -0.02813, 0.105), (0.05709, -0.05771, 0.2154), (0.02669, -0.04449, 0.166), (0.0263, -0.03174, 0.1184), (0.04, -0.02588, 0.09659), (0.08614, -9.499e-07, 0.2316), (0.03766, -9.649e-07, 0.2015), (0.0238, -9.276e-07, 0.151), (0.03265, -9.146e-07, 0.1087), (0.05709, -9.462e-07, 0.223), (0.02669, -9.313e-07, 0.1719), (0.0263, -9.09e-07, 0.1226), (0.04, -9.276e-07, 0.1), (0.12, -9.499e-07, 0.2327), (0.08614, 0.05994, 0.2237), (0.03766, 0.05216, 0.1947), (0.0238, 0.03907, 0.1458), (0.03265, 0.02812, 0.105), (0.05709, 0.05771, 0.2154), (0.02669, 0.04449, 0.166), (0.0263, 0.03173, 0.1184), (0.04, 0.02588, 0.09659), (0.08614, 0.1158, 0.2006), (0.03766, 0.1008, 0.1745), (0.0238, 0.07549, 0.1308), (0.03265, 0.05433, 0.09411), (0.05709, 0.1115, 0.1931), (0.02669, 0.08595, 0.1489), (0.0263, 0.06131, 0.1062), (0.04, 0.05, 0.0866), (0.08614, 0.1638, 0.1638), (0.03766, 0.1425, 0.1425), (0.0238, 0.1068, 0.1068), (0.03265, 0.07684, 0.07684), (0.05709, 0.1577, 0.1577), (0.02669, 0.1216, 0.1216), (0.0263, 0.0867, 0.0867), (0.04, 0.07071, 0.07071), (0.08614, 0.2006, 0.1158), (0.03766, 0.1745, 0.1008), (0.0238, 0.1307, 0.07549), (0.03265, 0.09411, 0.05433), (0.05709, 0.1931, 0.1115), (0.02669, 0.1489, 0.08595), (0.0263, 0.1062, 0.06131), (0.04, 0.0866, 0.05), (0.08614, 0.2237, 0.05994), (0.03766, 0.1947, 0.05216), (0.0238, 0.1458, 0.03908), (0.03265, 0.105, 0.02813), (0.05709, 0.2154, 0.05771), (0.02669, 0.166, 0.04449), (0.0263, 0.1184, 0.03173), (0.04, 0.09659, 0.02588), (0.08614, 0.2316, 4.582e-07), (0.03766, 0.2015, 4.88e-07), (0.0238, 0.151, 4.359e-07), (0.03265, 0.1087, 4.154e-07), (0.05709, 0.223, 4.396e-07), (0.02669, 0.1719, 4.284e-07), (0.0263, 0.1226, 4.079e-07), (0.04, 0.1, 4.191e-07), (0.12, 0.2327, 4.47e-07), (0.08614, 0.2237, -0.05994), (0.03766, 0.1947, -0.05216), (0.0238, 0.1458, -0.03908), (0.03265, 0.105, -0.02812), (0.05709, 0.2154, -0.05771), (0.02669, 0.166, -0.04449), (0.0263, 0.1184, -0.03173), (0.04, 0.09659, -0.02588), (0.12, 0.2248, -0.06023), (0.08614, 0.2006, -0.1158), (0.03766, 0.1745, -0.1008), (0.0238, 0.1308, -0.07549), (0.03265, 0.09411, -0.05433), (0.05709, 0.1931, -0.1115), (0.02669, 0.1489, -0.08595), (0.0263, 0.1062, -0.06131), (0.04, 0.0866, -0.05), (0.08614, 0.1638, -0.1638), (0.03766, 0.1425, -0.1425), (0.0238, 0.1068, -0.1068), (0.03265, 0.07684, -0.07684), (0.05709, 0.1577, -0.1577), (0.02669, 0.1216, -0.1216), (0.0263, 0.0867, -0.0867), (0.04, 0.07071, -0.07071), (0.08614, 0.1158, -0.2006), (0.03766, 0.1008, -0.1745), (0.0238, 0.07549, -0.1308), (0.03265, 0.05433, -0.09411), (0.05709, 0.1115, -0.1931), (0.02669, 0.08595, -0.1489), (0.0263, 0.06131, -0.1062), (0.04, 0.05, -0.0866), (0.12, 0.1164, -0.2015), (0.08614, 0.05994, -0.2237), (0.03766, 0.05216, -0.1947), (0.0238, 0.03908, -0.1458), (0.03265, 0.02812, -0.105), (0.05709, 0.05771, -0.2154), (0.02669, 0.04449, -0.166), (0.0263, 0.03173, -0.1184), (0.04, 0.02588, -0.09659), (0.12, 0.06023, -0.2248), (0.0, 0.02588, -0.09659), (0.0, 0.05, -0.0866), (0.0, 0.07071, -0.07071), (0.0, 0.0866, -0.05), (0.0, 0.09659, -0.02588), (0.0, 0.1, 4.191e-07), (0.0, 0.09659, 0.02588), (0.0, 0.0866, 0.05), (0.0, 0.07071, 0.07071), (0.0, 0.05, 0.0866), (0.0, 0.02588, 0.09659), (0.0, -9.276e-07, 0.1), (0.0, -0.02588, 0.09659), (0.0, -0.05, 0.0866), (0.0, -0.07071, 0.07071), (0.0, -0.0866, 0.05), (0.0, -0.09659, 0.02588), (0.0, -0.1, -5.234e-07), (0.0, -0.09659, -0.02588), (0.0, -0.0866, -0.05), (0.0, -0.07071, -0.07071), (0.0, -0.05, -0.0866), (0.0, -0.02588, -0.09659), (0.0, 0.0, -0.1)], [], [(3, 11, 14, 6), (7, 15, 11, 3), (2, 10, 13, 5), (6, 14, 10, 2), (1, 9, 12, 4), (5, 13, 9, 1), (4, 12, 8, 0), (11, 19, 22, 14), (15, 23, 19, 11), (10, 18, 21, 13), (14, 22, 18, 10), (9, 17, 20, 12), (13, 21, 17, 9), (12, 20, 16, 8), (19, 27, 30, 22), (23, 31, 27, 19), (18, 26, 29, 21), (22, 30, 26, 18), (17, 25, 28, 20), (21, 29, 25, 17), (20, 28, 24, 16), (27, 35, 38, 30), (31, 39, 35, 27), (26, 34, 37, 29), (30, 38, 34, 26), (25, 33, 36, 28), (29, 37, 33, 25), (28, 36, 32, 24), (35, 43, 46, 38), (39, 47, 43, 35), (34, 42, 45, 37), (38, 46, 42, 34), (33, 41, 44, 36), (37, 45, 41, 33), (36, 44, 40, 32), (43, 51, 54, 46), (47, 55, 51, 43), (42, 50, 53, 45), (46, 54, 50, 42), (41, 49, 52, 44), (45, 53, 49, 41), (44, 52, 48, 40), (51, 59, 62, 54), (55, 63, 59, 51), (50, 58, 61, 53), (54, 62, 58, 50), (49, 57, 60, 52), (53, 61, 57, 49), (52, 60, 56, 48), (59, 67, 70, 62), (63, 71, 67, 59), (58, 66, 69, 61), (62, 70, 66, 58), (57, 65, 68, 60), (61, 69, 65, 57), (60, 68, 64, 56), (67, 75, 78, 70), (71, 79, 75, 67), (66, 74, 77, 69), (70, 78, 74, 66), (65, 73, 76, 68), (69, 77, 73, 65), (68, 76, 72, 64), (75, 83, 86, 78), (79, 87, 83, 75), (74, 82, 85, 77), (78, 86, 82, 74), (73, 81, 84, 76), (77, 85, 81, 73), (76, 84, 80, 72), (83, 91, 94, 86), (87, 95, 91, 83), (82, 90, 93, 85), (86, 94, 90, 82), (81, 89, 92, 84), (85, 93, 89, 81), (84, 92, 88, 80), (91, 100, 103, 94), (95, 104, 100, 91), (90, 99, 102, 93), (94, 103, 99, 90), (89, 98, 101, 92), (93, 102, 98, 89), (92, 101, 97, 88), (100, 108, 111, 103), (104, 112, 108, 100), (99, 107, 110, 102), (103, 111, 107, 99), (98, 106, 109, 101), (102, 110, 106, 98), (101, 109, 105, 97), (108, 117, 120, 111), (112, 121, 117, 108), (107, 116, 119, 110), (111, 120, 116, 107), (106, 115, 118, 109), (110, 119, 115, 106), (105, 114, 122, 113), (109, 118, 114, 105), (117, 126, 129, 120), (121, 130, 126, 117), (116, 125, 128, 119), (120, 129, 125, 116), (115, 124, 127, 118), (119, 128, 124, 115), (114, 123, 131, 122), (118, 127, 123, 114), (126, 135, 138, 129), (130, 139, 135, 126), (125, 134, 137, 128), (129, 138, 134, 125), (124, 133, 136, 127), (128, 137, 133, 124), (123, 132, 140, 131), (127, 136, 132, 123), (135, 144, 147, 138), (139, 148, 144, 135), (134, 143, 146, 137), (138, 147, 143, 134), (133, 142, 145, 136), (137, 146, 142, 133), (132, 141, 149, 140), (136, 145, 141, 132), (144, 153, 156, 147), (148, 157, 153, 144), (143, 152, 155, 146), (147, 156, 152, 143), (142, 151, 154, 145), (146, 155, 151, 142), (145, 154, 150, 141), (153, 161, 164, 156), (157, 165, 161, 153), (152, 160, 163, 155), (156, 164, 160, 152), (151, 159, 162, 154), (155, 163, 159, 151), (154, 162, 158, 150), (161, 169, 172, 164), (165, 173, 169, 161), (160, 168, 171, 163), (164, 172, 168, 160), (159, 167, 170, 162), (163, 171, 167, 159), (162, 170, 166, 158), (169, 178, 181, 172), (173, 182, 178, 169), (168, 177, 180, 171), (172, 181, 177, 168), (167, 176, 179, 170), (171, 180, 176, 167), (166, 175, 183, 174), (170, 179, 175, 166), (178, 187, 190, 181), (182, 191, 187, 178), (177, 186, 189, 180), (181, 190, 186, 177), (176, 185, 188, 179), (180, 189, 185, 176), (179, 188, 184, 175), (187, 195, 198, 190), (191, 199, 195, 187), (186, 194, 197, 189), (190, 198, 194, 186), (185, 193, 196, 188), (189, 197, 193, 185), (188, 196, 192, 184), (195, 3, 6, 198), (199, 7, 3, 195), (194, 2, 5, 197), (198, 6, 2, 194), (193, 1, 4, 196), (197, 5, 1, 193), (196, 4, 0, 192), (203, 206, 215, 212), (207, 203, 212, 216), (202, 205, 214, 211), (206, 202, 211, 215), (201, 204, 213, 210), (205, 201, 210, 214), (200, 208, 217, 209), (204, 200, 209, 213), (212, 215, 224, 221), (216, 212, 221, 225), (211, 214, 223, 220), (215, 211, 220, 224), (210, 213, 222, 219), (214, 210, 219, 223), (209, 217, 226, 218), (213, 209, 218, 222), (221, 224, 233, 230), (225, 221, 230, 234), (220, 223, 232, 229), (224, 220, 229, 233), (219, 222, 231, 228), (223, 219, 228, 232), (218, 226, 235, 227), (222, 218, 227, 231), (230, 233, 242, 239), (234, 230, 239, 243), (229, 232, 241, 238), (233, 229, 238, 242), (228, 231, 240, 237), (232, 228, 237, 241), (227, 235, 244, 236), (231, 227, 236, 240), (239, 242, 251, 248), (243, 239, 248, 252), (238, 241, 250, 247), (242, 238, 247, 251), (237, 240, 249, 246), (241, 237, 246, 250), (236, 244, 253, 245), (240, 236, 245, 249), (248, 251, 260, 257), (252, 248, 257, 261), (247, 250, 259, 256), (251, 247, 256, 260), (246, 249, 258, 255), (250, 246, 255, 259), (245, 253, 262, 254), (249, 245, 254, 258), (257, 260, 269, 266), (261, 257, 266, 270), (256, 259, 268, 265), (260, 256, 265, 269), (255, 258, 267, 264), (259, 255, 264, 268), (254, 262, 271, 263), (258, 254, 263, 267), (266, 269, 278, 275), (270, 266, 275, 279), (265, 268, 277, 274), (269, 265, 274, 278), (264, 267, 276, 273), (268, 264, 273, 277), (263, 271, 280, 272), (267, 263, 272, 276), (275, 278, 287, 284), (279, 275, 284, 288), (274, 277, 286, 283), (278, 274, 283, 287), (273, 276, 285, 282), (277, 273, 282, 286), (272, 280, 289, 281), (276, 272, 281, 285), (284, 287, 296, 293), (288, 284, 293, 297), (283, 286, 295, 292), (287, 283, 292, 296), (282, 285, 294, 291), (286, 282, 291, 295), (281, 289, 298, 290), (285, 281, 290, 294), (293, 296, 305, 302), (297, 293, 302, 306), (292, 295, 304, 301), (296, 292, 301, 305), (291, 294, 303, 300), (295, 291, 300, 304), (294, 290, 299, 303), (302, 305, 313, 310), (306, 302, 310, 314), (301, 304, 312, 309), (305, 301, 309, 313), (300, 303, 311, 308), (304, 300, 308, 312), (303, 299, 307, 311), (310, 313, 322, 319), (314, 310, 319, 323), (309, 312, 321, 318), (313, 309, 318, 322), (308, 311, 320, 317), (312, 308, 317, 321), (311, 307, 316, 320), (319, 322, 330, 327), (323, 319, 327, 331), (318, 321, 329, 326), (322, 318, 326, 330), (317, 320, 328, 325), (321, 317, 325, 329), (320, 316, 324, 328), (327, 330, 338, 335), (331, 327, 335, 339), (326, 329, 337, 334), (330, 326, 334, 338), (325, 328, 336, 333), (329, 325, 333, 337), (328, 324, 332, 336), (335, 338, 346, 343), (339, 335, 343, 347), (334, 337, 345, 342), (338, 334, 342, 346), (333, 336, 344, 341), (337, 333, 341, 345), (336, 332, 340, 344), (343, 346, 354, 351), (347, 343, 351, 355), (342, 345, 353, 350), (346, 342, 350, 354), (341, 344, 352, 349), (345, 341, 349, 353), (344, 340, 348, 352), (351, 354, 362, 359), (355, 351, 359, 363), (350, 353, 361, 358), (354, 350, 358, 362), (349, 352, 360, 357), (353, 349, 357, 361), (352, 348, 356, 360), (359, 362, 371, 368), (363, 359, 368, 372), (358, 361, 370, 367), (362, 358, 367, 371), (357, 360, 369, 366), (361, 357, 366, 370), (356, 364, 373, 365), (360, 356, 365, 369), (368, 371, 380, 377), (372, 368, 377, 381), (367, 370, 379, 376), (371, 367, 376, 380), (366, 369, 378, 375), (370, 366, 375, 379), (369, 365, 374, 378), (377, 380, 388, 385), (381, 377, 385, 389), (376, 379, 387, 384), (380, 376, 384, 388), (375, 378, 386, 383), (379, 375, 383, 387), (378, 374, 382, 386), (385, 388, 396, 393), (389, 385, 393, 397), (384, 387, 395, 392), (388, 384, 392, 396), (383, 386, 394, 391), (387, 383, 391, 395), (386, 382, 390, 394), (393, 396, 405, 402), (397, 393, 402, 406), (392, 395, 404, 401), (396, 392, 401, 405), (391, 394, 403, 400), (395, 391, 400, 404), (390, 398, 407, 399), (394, 390, 399, 403), (402, 405, 206, 203), (406, 402, 203, 207), (401, 404, 205, 202), (405, 401, 202, 206), (400, 403, 204, 201), (404, 400, 201, 205), (399, 407, 208, 200), (403, 399, 200, 204), (0, 8, 217, 208), (8, 16, 226, 217), (16, 24, 235, 226), (24, 32, 244, 235), (32, 40, 253, 244), (40, 48, 262, 253), (48, 56, 271, 262), (56, 64, 280, 271), (64, 72, 289, 280), (72, 80, 298, 289), (80, 88, 96, 298), (88, 97, 315, 96), (97, 105, 113, 315), (141, 150, 364, 149), (150, 158, 373, 364), (158, 166, 174, 373), (175, 184, 398, 183), (184, 192, 407, 398), (192, 0, 208, 407), (290, 298, 96, 299), (299, 96, 315, 307), (307, 315, 113, 316), (316, 113, 122, 324), (324, 122, 131, 332), (332, 131, 140, 340), (340, 140, 149, 348), (348, 149, 364, 356), (365, 373, 174, 374), (374, 174, 183, 382), (382, 183, 398, 390), (15, 7, 199, 191, 182, 173, 165, 157, 148, 139, 130, 121, 112, 104, 95, 87, 79, 71, 63, 55, 47, 39, 31, 23), (243, 252, 426, 427), (339, 347, 415, 416), (389, 397, 409, 410), (331, 339, 416, 417), (397, 406, 408, 409), (381, 389, 410, 411), (216, 225, 429, 430), (314, 323, 418, 419), (252, 261, 425, 426), (261, 270, 424, 425), (306, 314, 419, 420), (234, 243, 427, 428), (279, 288, 422, 423), (363, 372, 412, 413), (355, 363, 413, 414), (372, 381, 411, 412), (347, 355, 414, 415), (297, 306, 420, 421), (225, 234, 428, 429), (270, 279, 423, 424), (406, 207, 431, 408), (207, 216, 430, 431), (323, 331, 417, 418), (288, 297, 421, 422)])
me_nose_wheel.polygons.foreach_set('use_smooth', [True] * 409)
me_nose_wheel.polygons.foreach_set('material_index', [0, 0, 0, 0, 0, 0, 0, 0, 0, 0, 0, 0, 0, 0, 0, 0, 0, 0, 0, 0, 0, 0, 0, 0, 0, 0, 0, 0, 0, 0, 0, 0, 0, 0, 0, 0, 0, 0, 0, 0, 0, 0, 0, 0, 0, 0, 0, 0, 0, 0, 0, 0, 0, 0, 0, 0, 0, 0, 0, 0, 0, 0, 0, 0, 0, 0, 0, 0, 0, 0, 0, 0, 0, 0, 0, 0, 0, 0, 0, 0, 0, 0, 0, 0, 0, 0, 0, 0, 0, 0, 0, 0, 0, 0, 0, 0, 0, 0, 0, 0, 0, 0, 0, 0, 0, 0, 0, 0, 0, 0, 0, 0, 0, 0, 0, 0, 0, 0, 0, 0, 0, 0, 0, 0, 0, 0, 0, 0, 0, 0, 0, 0, 0, 0, 0, 0, 0, 0, 0, 0, 0, 0, 0, 0, 0, 0, 0, 0, 0, 0, 0, 0, 0, 0, 0, 0, 0, 0, 0, 0, 0, 0, 0, 0, 0, 0, 0, 0, 0, 0, 0, 0, 0, 0, 0, 0, 0, 0, 0, 0, 0, 0, 0, 0, 0, 0, 0, 0, 0, 0, 0, 0, 0, 0, 0, 0, 0, 0, 0, 0, 0, 0, 0, 0, 0, 0, 0, 0, 0, 0, 0, 0, 0, 0, 0, 0, 0, 0, 0, 0, 0, 0, 0, 0, 0, 0, 0, 0, 0, 0, 0, 0, 0, 0, 0, 0, 0, 0, 0, 0, 0, 0, 0, 0, 0, 0, 0, 0, 0, 0, 0, 0, 0, 0, 0, 0, 0, 0, 0, 0, 0, 0, 0, 0, 0, 0, 0, 0, 0, 0, 0, 0, 0, 0, 0, 0, 0, 0, 0, 0, 0, 0, 0, 0, 0, 0, 0, 0, 0, 0, 0, 0, 0, 0, 0, 0, 0, 0, 0, 0, 0, 0, 0, 0, 0, 0, 0, 0, 0, 0, 0, 0, 0, 0, 0, 0, 0, 0, 0, 0, 0, 0, 0, 0, 0, 0, 0, 0, 0, 0, 0, 0, 0, 0, 0, 0, 0, 0, 0, 0, 0, 0, 0, 0, 0, 0, 0, 0, 0, 0, 0, 0, 0, 0, 0, 0, 0, 0, 0, 0, 0, 0, 0, 0, 0, 0, 0, 0, 0, 0, 0, 0, 0, 0, 0, 0, 0, 0, 0, 0, 0, 0, 0, 0, 1, 1, 1, 1, 1, 1, 1, 1, 1, 1, 1, 1, 1, 1, 1, 1, 1, 1, 1, 1, 1, 1, 1, 1, 1])
_k = set([(7, 15), (7, 199), (15, 23), (23, 31), (31, 39), (39, 47), (47, 55), (55, 63), (63, 71), (71, 79), (79, 87), (87, 95), (95, 104), (104, 112), (112, 121), (121, 130), (130, 139), (139, 148), (148, 157), (157, 165), (165, 173), (173, 182), (182, 191), (191, 199), (207, 216), (207, 406), (216, 225), (225, 234), (234, 243), (243, 252), (252, 261), (261, 270), (270, 279), (279, 288), (288, 297), (297, 306), (306, 314), (314, 323), (323, 331), (331, 339), (339, 347), (347, 355), (355, 363), (363, 372), (372, 381), (381, 389), (389, 397), (397, 406)])
me_nose_wheel.attributes.new('sharp_edge', 'BOOLEAN', 'EDGE').data.foreach_set('value', [ (min(e.vertices), max(e.vertices)) in _k for e in me_nose_wheel.edges])
me_nose_wheel.materials.append(mat_wheel)
me_nose_wheel.materials.append(mat_body)
me_nose_wheel.use_remesh_preserve_volume = False
me_nose_wheel.use_remesh_preserve_attributes = False
me_nose_wheel.use_mirror_vertex_groups = False
me_nose_wheel.update()
me_cube = bpy.data.meshes.new('Cube')
me_cube.from_pydata([(-3.5, -4.5, -1.69), (-3.5, 4.5, -1.69), (3.5, 4.5, -1.69), (3.5, -4.5, -1.69), (-3.5, -4.5, 1.69), (-3.5, 4.5, 1.69), (3.5, 4.5, 1.69), (3.5, -4.5, 1.69)], [], [])
me_cube.use_remesh_preserve_volume = False
me_cube.use_remesh_preserve_attributes = False
me_cube.use_mirror_vertex_groups = False
me_cube.update()

# ---- objects
ob_aerorp = bpy.data.objects.new('AERORP', None)
ob_cg = bpy.data.objects.new('CG', None)
ob_body = bpy.data.objects.new('body', me_body)
ob_right_wheel = bpy.data.objects.new('right wheel', me_main_wheel)
ob_left_wheel = bpy.data.objects.new('left wheel', me_main_wheel)
ob_nose_wheel = bpy.data.objects.new('nose wheel', me_nose_wheel)
ob_cube = bpy.data.objects.new('Cube', me_cube)
ob_camera_focus_at = bpy.data.objects.new('camera focus at', None)
ob_camera_point_at = bpy.data.objects.new('camera point at', None)
ob_camera = bpy.data.objects.new('camera', cam_camera)

# ---- transforms, parenting, visibility, modifiers, constraints
ob_aerorp.location = (0.0, 0.2, -0.2)
ob_aerorp.empty_display_type = 'SPHERE'
ob_aerorp.empty_image_offset = (0.0, 0.0)
ob_aerorp.lineart.crease_threshold = 0.0
ob_cg.location = (0.0, -0.5, 0.2)
ob_cg.empty_display_type = 'SPHERE'
ob_cg.empty_image_offset = (0.0, 0.0)
ob_cg.lineart.crease_threshold = 0.0
ob_body.location = (0.0, 0.0, 0.0)
ob_body.lineart.crease_threshold = 0.0
_m = ob_body.modifiers.new('Mirror', 'MIRROR')
_m = ob_body.modifiers.new('Subsurf', 'SUBSURF')
_m.uv_smooth = 'PRESERVE_CORNERS'
_m.quality = 2
_m.levels = 3
_m.show_only_control_edges = False
_m = ob_body.modifiers.new('EdgeSplit', 'EDGE_SPLIT')
_m.use_edge_angle = False
ob_right_wheel.location = (-2.15, 1.36, -1.58)
ob_right_wheel.lineart.crease_threshold = 0.0
_m = ob_right_wheel.modifiers.new('Mirror', 'MIRROR')
_m = ob_right_wheel.modifiers.new('EdgeSplit', 'EDGE_SPLIT')
_m.use_edge_angle = False
ob_left_wheel.location = (2.15, 1.36, -1.58)
ob_left_wheel.lineart.crease_threshold = 0.0
_m = ob_left_wheel.modifiers.new('Mirror', 'MIRROR')
_m = ob_left_wheel.modifiers.new('EdgeSplit', 'EDGE_SPLIT')
_m.use_edge_angle = False
ob_nose_wheel.location = (0.0, -3.18, -1.64)
ob_nose_wheel.lineart.crease_threshold = 0.0
_m = ob_nose_wheel.modifiers.new('Mirror', 'MIRROR')
_m = ob_nose_wheel.modifiers.new('EdgeSplit', 'EDGE_SPLIT')
_m.use_edge_angle = False
ob_cube.location = (0.0, 0.0, 0.0)
ob_cube.display_type = 'BOUNDS'
ob_cube.lineart.crease_threshold = 0.0
ob_camera_focus_at.location = (0.0, 0.0, 1.0)
ob_camera_focus_at.empty_display_type = 'CUBE'
ob_camera_focus_at.empty_image_offset = (0.0, 0.0)
ob_camera_focus_at.lineart.crease_threshold = 0.0
ob_camera_point_at.location = (0.0, 0.0, 1.0)
ob_camera_point_at.empty_display_type = 'SPHERE'
ob_camera_point_at.empty_image_offset = (0.0, 0.0)
ob_camera_point_at.lineart.crease_threshold = 0.0
ob_camera.location = (5.0, -5.0, 1.0)
ob_camera.rotation_euler = (1.571, -0.0, -0.0)
ob_camera.lineart.crease_threshold = 0.0
_c = ob_camera.constraints.new('TRACK_TO'); _c.name = 'AutoTrack'
_c.target = ob_camera_point_at
cam_camera.dof.focus_object = ob_camera_focus_at

# ---- collection membership
col_collection_1.objects.link(ob_aerorp)
col_collection_1.objects.link(ob_cg)
col_collection_1.objects.link(ob_body)
col_collection_1.objects.link(ob_right_wheel)
col_collection_1.objects.link(ob_left_wheel)
col_collection_1.objects.link(ob_nose_wheel)
col_collection_1.objects.link(ob_cube)
col_collection_10.objects.link(ob_camera_focus_at)
col_collection_10.objects.link(ob_camera_point_at)
col_collection_10.objects.link(ob_camera)

# ---- scene / render settings (as saved in the file)
scene.camera = ob_camera
scene.frame_start = 1; scene.frame_end = 250; scene.frame_set(2)
scene.render.engine = 'BLENDER_EEVEE_NEXT'
scene.render.resolution_x = 640
scene.render.resolution_y = 480
scene.render.dither_intensity = 0.0
scene.cycles.feature_set = 'EXPERIMENTAL'
scene.cycles.use_denoising = False
scene.cycles.samples = 10
scene.cycles.sampling_pattern = 'TABULATED_SOBOL'
scene.cycles.light_sampling_threshold = 0.0
scene.cycles.use_adaptive_sampling = False
scene.cycles.use_light_tree = False
scene.cycles.blur_glossy = 0.0
scene.cycles.volume_bounces = 1
scene.cycles.pixel_filter_type = 'GAUSSIAN'
scene.cycles.sample_clamp_indirect = 0.0
scene.view_settings.view_transform = 'Standard'
bpy.context.view_layer.update()

# ---- added for rendering (the .blend has no usable light): sun
light_auto_sun = bpy.data.lights.new('AutoSun', 'SUN')
light_auto_sun.energy = 3.0
light_auto_sun.angle = 0.0523599
ob_auto_sun = bpy.data.objects.new('AutoSun', light_auto_sun)
scene.collection.objects.link(ob_auto_sun)
ob_auto_sun.rotation_euler = (0.872665, 0.174533, 0.523599)
bpy.context.view_layer.update()
